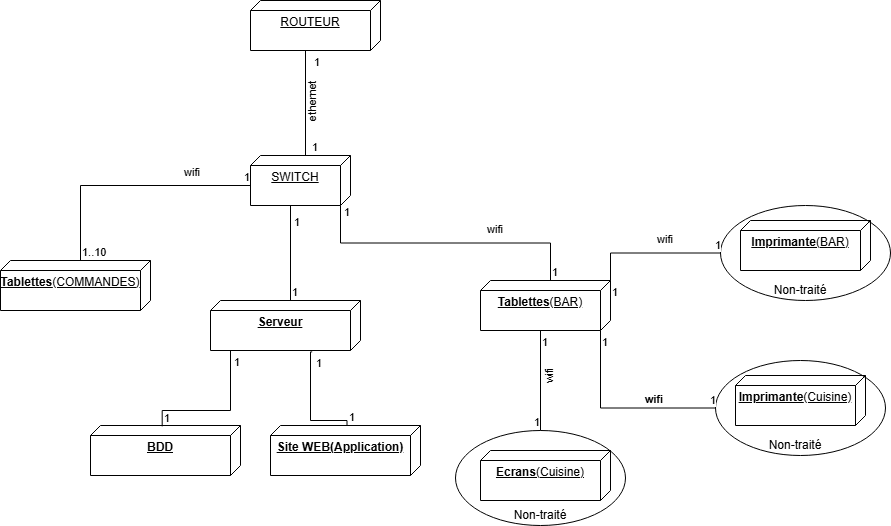

The diagram above was exported from draw.io. Its source (the exported page's mxGraphModel, read from the mxfile embedded in the PNG):
<mxGraphModel dx="1434" dy="738" grid="1" gridSize="10" guides="1" tooltips="1" connect="1" arrows="1" fold="1" page="1" pageScale="1" pageWidth="827" pageHeight="1169" math="0" shadow="0">
  <root>
    <mxCell id="0" />
    <mxCell id="1" parent="0" />
    <mxCell id="0UQuae3DYyCWQXwitqaj-1" value="&lt;b&gt;Tablettes&lt;/b&gt;(COMMANDES)" style="verticalAlign=top;align=center;spacingTop=8;spacingLeft=2;spacingRight=12;shape=cube;size=10;direction=south;fontStyle=4;html=1;whiteSpace=wrap;" vertex="1" parent="1">
      <mxGeometry x="120" y="340" width="150" height="50" as="geometry" />
    </mxCell>
    <mxCell id="0UQuae3DYyCWQXwitqaj-2" value="SWITCH" style="verticalAlign=top;align=center;spacingTop=8;spacingLeft=2;spacingRight=12;shape=cube;size=10;direction=south;fontStyle=4;html=1;whiteSpace=wrap;" vertex="1" parent="1">
      <mxGeometry x="370" y="235" width="100" height="50" as="geometry" />
    </mxCell>
    <mxCell id="0UQuae3DYyCWQXwitqaj-3" value="ROUTEUR" style="verticalAlign=top;align=center;spacingTop=8;spacingLeft=2;spacingRight=12;shape=cube;size=10;direction=south;fontStyle=4;html=1;whiteSpace=wrap;" vertex="1" parent="1">
      <mxGeometry x="370" y="80" width="130" height="50" as="geometry" />
    </mxCell>
    <mxCell id="0UQuae3DYyCWQXwitqaj-4" value="" style="endArrow=none;html=1;edgeStyle=orthogonalEdgeStyle;rounded=0;exitX=0;exitY=0;exitDx=0;exitDy=45;exitPerimeter=0;entryX=0;entryY=0;entryDx=50;entryDy=70;entryPerimeter=0;" edge="1" parent="1" source="0UQuae3DYyCWQXwitqaj-2" target="0UQuae3DYyCWQXwitqaj-3">
      <mxGeometry relative="1" as="geometry">
        <mxPoint x="330" y="380" as="sourcePoint" />
        <mxPoint x="490" y="380" as="targetPoint" />
        <Array as="points">
          <mxPoint x="425" y="130" />
        </Array>
      </mxGeometry>
    </mxCell>
    <mxCell id="0UQuae3DYyCWQXwitqaj-5" value="1" style="edgeLabel;resizable=0;html=1;align=left;verticalAlign=bottom;" connectable="0" vertex="1" parent="0UQuae3DYyCWQXwitqaj-4">
      <mxGeometry x="-1" relative="1" as="geometry">
        <mxPoint x="5" as="offset" />
      </mxGeometry>
    </mxCell>
    <mxCell id="0UQuae3DYyCWQXwitqaj-6" value="1" style="edgeLabel;resizable=0;html=1;align=right;verticalAlign=bottom;" connectable="0" vertex="1" parent="0UQuae3DYyCWQXwitqaj-4">
      <mxGeometry x="1" relative="1" as="geometry">
        <mxPoint x="10" y="20" as="offset" />
      </mxGeometry>
    </mxCell>
    <mxCell id="0UQuae3DYyCWQXwitqaj-8" value="&lt;b&gt;Tablettes&lt;/b&gt;(BAR)" style="verticalAlign=top;align=center;spacingTop=8;spacingLeft=2;spacingRight=12;shape=cube;size=10;direction=south;fontStyle=4;html=1;whiteSpace=wrap;" vertex="1" parent="1">
      <mxGeometry x="600" y="360" width="130" height="50" as="geometry" />
    </mxCell>
    <mxCell id="0UQuae3DYyCWQXwitqaj-9" value="ethernet" style="edgeLabel;resizable=0;html=1;align=right;verticalAlign=bottom;rotation=270;" connectable="0" vertex="1" parent="1">
      <mxGeometry x="440" y="160" as="geometry" />
    </mxCell>
    <mxCell id="0UQuae3DYyCWQXwitqaj-10" value="" style="endArrow=none;html=1;edgeStyle=orthogonalEdgeStyle;rounded=0;exitX=0;exitY=0;exitDx=0;exitDy=70;exitPerimeter=0;entryX=0;entryY=0;entryDx=30;entryDy=100;entryPerimeter=0;" edge="1" parent="1" source="0UQuae3DYyCWQXwitqaj-1" target="0UQuae3DYyCWQXwitqaj-2">
      <mxGeometry relative="1" as="geometry">
        <mxPoint x="110" y="320" as="sourcePoint" />
        <mxPoint x="270" y="320" as="targetPoint" />
      </mxGeometry>
    </mxCell>
    <mxCell id="0UQuae3DYyCWQXwitqaj-11" value="1..10" style="edgeLabel;resizable=0;html=1;align=left;verticalAlign=bottom;" connectable="0" vertex="1" parent="0UQuae3DYyCWQXwitqaj-10">
      <mxGeometry x="-1" relative="1" as="geometry" />
    </mxCell>
    <mxCell id="0UQuae3DYyCWQXwitqaj-12" value="1" style="edgeLabel;resizable=0;html=1;align=right;verticalAlign=bottom;" connectable="0" vertex="1" parent="0UQuae3DYyCWQXwitqaj-10">
      <mxGeometry x="1" relative="1" as="geometry" />
    </mxCell>
    <mxCell id="0UQuae3DYyCWQXwitqaj-13" value="" style="endArrow=none;html=1;edgeStyle=orthogonalEdgeStyle;rounded=0;exitX=0;exitY=0;exitDx=0;exitDy=60;exitPerimeter=0;entryX=0;entryY=0;entryDx=50;entryDy=10;entryPerimeter=0;" edge="1" parent="1" source="0UQuae3DYyCWQXwitqaj-8" target="0UQuae3DYyCWQXwitqaj-2">
      <mxGeometry relative="1" as="geometry">
        <mxPoint x="220" y="330" as="sourcePoint" />
        <mxPoint x="380" y="330" as="targetPoint" />
      </mxGeometry>
    </mxCell>
    <mxCell id="0UQuae3DYyCWQXwitqaj-14" value="1" style="edgeLabel;resizable=0;html=1;align=left;verticalAlign=bottom;" connectable="0" vertex="1" parent="0UQuae3DYyCWQXwitqaj-13">
      <mxGeometry x="-1" relative="1" as="geometry" />
    </mxCell>
    <mxCell id="0UQuae3DYyCWQXwitqaj-15" value="1" style="edgeLabel;resizable=0;html=1;align=right;verticalAlign=bottom;" connectable="0" vertex="1" parent="0UQuae3DYyCWQXwitqaj-13">
      <mxGeometry x="1" relative="1" as="geometry">
        <mxPoint x="10" y="15" as="offset" />
      </mxGeometry>
    </mxCell>
    <mxCell id="0UQuae3DYyCWQXwitqaj-16" value="&lt;b&gt;Imprimante&lt;/b&gt;(BAR)" style="verticalAlign=top;align=center;spacingTop=8;spacingLeft=2;spacingRight=12;shape=cube;size=10;direction=south;fontStyle=4;html=1;whiteSpace=wrap;" vertex="1" parent="1">
      <mxGeometry x="860" y="300" width="130" height="50" as="geometry" />
    </mxCell>
    <mxCell id="0UQuae3DYyCWQXwitqaj-17" value="" style="ellipse;whiteSpace=wrap;html=1;fillColor=none;" vertex="1" parent="1">
      <mxGeometry x="840" y="285" width="170" height="95" as="geometry" />
    </mxCell>
    <mxCell id="0UQuae3DYyCWQXwitqaj-18" value="Non-traité" style="text;html=1;align=center;verticalAlign=middle;whiteSpace=wrap;rounded=0;" vertex="1" parent="1">
      <mxGeometry x="890" y="360" width="60" height="20" as="geometry" />
    </mxCell>
    <mxCell id="0UQuae3DYyCWQXwitqaj-19" value="&lt;b&gt;Imprimante&lt;/b&gt;(Cuisine)" style="verticalAlign=top;align=center;spacingTop=8;spacingLeft=2;spacingRight=12;shape=cube;size=10;direction=south;fontStyle=4;html=1;whiteSpace=wrap;" vertex="1" parent="1">
      <mxGeometry x="855" y="455" width="130" height="50" as="geometry" />
    </mxCell>
    <mxCell id="0UQuae3DYyCWQXwitqaj-20" value="" style="ellipse;whiteSpace=wrap;html=1;fillColor=none;" vertex="1" parent="1">
      <mxGeometry x="835" y="440" width="170" height="95" as="geometry" />
    </mxCell>
    <mxCell id="0UQuae3DYyCWQXwitqaj-21" value="Non-traité" style="text;html=1;align=center;verticalAlign=middle;whiteSpace=wrap;rounded=0;" vertex="1" parent="1">
      <mxGeometry x="885" y="515" width="60" height="20" as="geometry" />
    </mxCell>
    <mxCell id="0UQuae3DYyCWQXwitqaj-22" value="" style="endArrow=none;html=1;edgeStyle=orthogonalEdgeStyle;rounded=0;exitX=0;exitY=0;exitDx=50;exitDy=10;exitPerimeter=0;entryX=0;entryY=0.5;entryDx=0;entryDy=0;" edge="1" parent="1" source="0UQuae3DYyCWQXwitqaj-8" target="0UQuae3DYyCWQXwitqaj-20">
      <mxGeometry relative="1" as="geometry">
        <mxPoint x="570" y="505" as="sourcePoint" />
        <mxPoint x="730" y="505" as="targetPoint" />
      </mxGeometry>
    </mxCell>
    <mxCell id="0UQuae3DYyCWQXwitqaj-23" value="1" style="edgeLabel;resizable=0;html=1;align=left;verticalAlign=bottom;" connectable="0" vertex="1" parent="0UQuae3DYyCWQXwitqaj-22">
      <mxGeometry x="-1" relative="1" as="geometry">
        <mxPoint y="20" as="offset" />
      </mxGeometry>
    </mxCell>
    <mxCell id="0UQuae3DYyCWQXwitqaj-24" value="1" style="edgeLabel;resizable=0;html=1;align=right;verticalAlign=bottom;" connectable="0" vertex="1" parent="0UQuae3DYyCWQXwitqaj-22">
      <mxGeometry x="1" relative="1" as="geometry" />
    </mxCell>
    <mxCell id="0UQuae3DYyCWQXwitqaj-25" value="" style="endArrow=none;html=1;edgeStyle=orthogonalEdgeStyle;rounded=0;exitX=0;exitY=0;exitDx=0;exitDy=0;exitPerimeter=0;entryX=0;entryY=0.5;entryDx=0;entryDy=0;" edge="1" parent="1" source="0UQuae3DYyCWQXwitqaj-8" target="0UQuae3DYyCWQXwitqaj-17">
      <mxGeometry relative="1" as="geometry">
        <mxPoint x="810" y="360" as="sourcePoint" />
        <mxPoint x="860" y="498" as="targetPoint" />
      </mxGeometry>
    </mxCell>
    <mxCell id="0UQuae3DYyCWQXwitqaj-26" value="1" style="edgeLabel;resizable=0;html=1;align=left;verticalAlign=bottom;" connectable="0" vertex="1" parent="0UQuae3DYyCWQXwitqaj-25">
      <mxGeometry x="-1" relative="1" as="geometry">
        <mxPoint y="20" as="offset" />
      </mxGeometry>
    </mxCell>
    <mxCell id="0UQuae3DYyCWQXwitqaj-27" value="1" style="edgeLabel;resizable=0;html=1;align=right;verticalAlign=bottom;" connectable="0" vertex="1" parent="0UQuae3DYyCWQXwitqaj-25">
      <mxGeometry x="1" relative="1" as="geometry" />
    </mxCell>
    <mxCell id="0UQuae3DYyCWQXwitqaj-28" value="&lt;b&gt;Ecrans&lt;/b&gt;(Cuisine)" style="verticalAlign=top;align=center;spacingTop=8;spacingLeft=2;spacingRight=12;shape=cube;size=10;direction=south;fontStyle=4;html=1;whiteSpace=wrap;" vertex="1" parent="1">
      <mxGeometry x="600" y="530" width="130" height="50" as="geometry" />
    </mxCell>
    <mxCell id="0UQuae3DYyCWQXwitqaj-29" value="Non-traité" style="text;html=1;align=center;verticalAlign=middle;whiteSpace=wrap;rounded=0;" vertex="1" parent="1">
      <mxGeometry x="630" y="585" width="60" height="20" as="geometry" />
    </mxCell>
    <mxCell id="0UQuae3DYyCWQXwitqaj-30" value="" style="ellipse;whiteSpace=wrap;html=1;fillColor=none;" vertex="1" parent="1">
      <mxGeometry x="575" y="510" width="170" height="95" as="geometry" />
    </mxCell>
    <mxCell id="0UQuae3DYyCWQXwitqaj-31" value="" style="endArrow=none;html=1;edgeStyle=orthogonalEdgeStyle;rounded=0;exitX=0;exitY=0;exitDx=50;exitDy=70;exitPerimeter=0;entryX=0.5;entryY=0;entryDx=0;entryDy=0;" edge="1" parent="1" source="0UQuae3DYyCWQXwitqaj-8" target="0UQuae3DYyCWQXwitqaj-30">
      <mxGeometry relative="1" as="geometry">
        <mxPoint x="730" y="420" as="sourcePoint" />
        <mxPoint x="845" y="498" as="targetPoint" />
      </mxGeometry>
    </mxCell>
    <mxCell id="0UQuae3DYyCWQXwitqaj-32" value="1" style="edgeLabel;resizable=0;html=1;align=left;verticalAlign=bottom;" connectable="0" vertex="1" parent="0UQuae3DYyCWQXwitqaj-31">
      <mxGeometry x="-1" relative="1" as="geometry">
        <mxPoint y="20" as="offset" />
      </mxGeometry>
    </mxCell>
    <mxCell id="0UQuae3DYyCWQXwitqaj-33" value="1" style="edgeLabel;resizable=0;html=1;align=right;verticalAlign=bottom;" connectable="0" vertex="1" parent="0UQuae3DYyCWQXwitqaj-31">
      <mxGeometry x="1" relative="1" as="geometry" />
    </mxCell>
    <mxCell id="0UQuae3DYyCWQXwitqaj-35" value="wifi" style="edgeLabel;resizable=0;html=1;align=right;verticalAlign=bottom;rotation=0;" connectable="0" vertex="1" parent="1">
      <mxGeometry x="640" y="240" as="geometry">
        <mxPoint x="-17" y="77" as="offset" />
      </mxGeometry>
    </mxCell>
    <mxCell id="0UQuae3DYyCWQXwitqaj-36" value="wifi" style="edgeLabel;resizable=0;html=1;align=right;verticalAlign=bottom;rotation=0;" connectable="0" vertex="1" parent="1">
      <mxGeometry x="810" y="250" as="geometry">
        <mxPoint x="-17" y="77" as="offset" />
      </mxGeometry>
    </mxCell>
    <mxCell id="0UQuae3DYyCWQXwitqaj-37" value="wifi" style="edgeLabel;resizable=0;html=1;align=right;verticalAlign=bottom;rotation=0;fontStyle=1" connectable="0" vertex="1" parent="1">
      <mxGeometry x="800" y="410" as="geometry">
        <mxPoint x="-17" y="77" as="offset" />
      </mxGeometry>
    </mxCell>
    <mxCell id="0UQuae3DYyCWQXwitqaj-38" value="wifi" style="edgeLabel;resizable=0;html=1;align=right;verticalAlign=bottom;rotation=270;" connectable="0" vertex="1" parent="1">
      <mxGeometry x="600" y="430" as="geometry">
        <mxPoint x="-17" y="77" as="offset" />
      </mxGeometry>
    </mxCell>
    <mxCell id="0UQuae3DYyCWQXwitqaj-40" value="wifi" style="edgeLabel;resizable=0;html=1;align=right;verticalAlign=bottom;rotation=0;" connectable="0" vertex="1" parent="1">
      <mxGeometry x="320" y="260" as="geometry" />
    </mxCell>
    <mxCell id="0UQuae3DYyCWQXwitqaj-41" value="&lt;b&gt;Serveur&lt;/b&gt;" style="verticalAlign=top;align=center;spacingTop=8;spacingLeft=2;spacingRight=12;shape=cube;size=10;direction=south;fontStyle=4;html=1;whiteSpace=wrap;" vertex="1" parent="1">
      <mxGeometry x="330" y="380" width="150" height="50" as="geometry" />
    </mxCell>
    <mxCell id="0UQuae3DYyCWQXwitqaj-42" value="" style="endArrow=none;html=1;edgeStyle=orthogonalEdgeStyle;rounded=0;exitX=0;exitY=0;exitDx=0;exitDy=70;exitPerimeter=0;" edge="1" parent="1" source="0UQuae3DYyCWQXwitqaj-41">
      <mxGeometry relative="1" as="geometry">
        <mxPoint x="680" y="370" as="sourcePoint" />
        <mxPoint x="410" y="290" as="targetPoint" />
        <Array as="points">
          <mxPoint x="410" y="285" />
        </Array>
      </mxGeometry>
    </mxCell>
    <mxCell id="0UQuae3DYyCWQXwitqaj-43" value="1" style="edgeLabel;resizable=0;html=1;align=left;verticalAlign=bottom;" connectable="0" vertex="1" parent="0UQuae3DYyCWQXwitqaj-42">
      <mxGeometry x="-1" relative="1" as="geometry" />
    </mxCell>
    <mxCell id="0UQuae3DYyCWQXwitqaj-44" value="1" style="edgeLabel;resizable=0;html=1;align=right;verticalAlign=bottom;" connectable="0" vertex="1" parent="0UQuae3DYyCWQXwitqaj-42">
      <mxGeometry x="1" relative="1" as="geometry">
        <mxPoint x="10" y="20" as="offset" />
      </mxGeometry>
    </mxCell>
    <mxCell id="0UQuae3DYyCWQXwitqaj-45" value="&lt;b&gt;BDD&lt;/b&gt;" style="verticalAlign=top;align=center;spacingTop=8;spacingLeft=2;spacingRight=12;shape=cube;size=10;direction=south;fontStyle=4;html=1;whiteSpace=wrap;" vertex="1" parent="1">
      <mxGeometry x="210" y="505" width="150" height="50" as="geometry" />
    </mxCell>
    <mxCell id="0UQuae3DYyCWQXwitqaj-46" value="&lt;b&gt;Site WEB(Application)&lt;/b&gt;" style="verticalAlign=top;align=center;spacingTop=8;spacingLeft=2;spacingRight=12;shape=cube;size=10;direction=south;fontStyle=4;html=1;whiteSpace=wrap;" vertex="1" parent="1">
      <mxGeometry x="390" y="505" width="150" height="50" as="geometry" />
    </mxCell>
    <mxCell id="0UQuae3DYyCWQXwitqaj-47" value="" style="endArrow=none;html=1;edgeStyle=orthogonalEdgeStyle;rounded=0;exitX=0.017;exitY=0.522;exitDx=0;exitDy=0;exitPerimeter=0;" edge="1" parent="1" source="0UQuae3DYyCWQXwitqaj-45">
      <mxGeometry relative="1" as="geometry">
        <mxPoint x="420" y="390" as="sourcePoint" />
        <mxPoint x="350" y="430" as="targetPoint" />
        <Array as="points">
          <mxPoint x="282" y="490" />
          <mxPoint x="350" y="490" />
        </Array>
      </mxGeometry>
    </mxCell>
    <mxCell id="0UQuae3DYyCWQXwitqaj-48" value="1" style="edgeLabel;resizable=0;html=1;align=left;verticalAlign=bottom;" connectable="0" vertex="1" parent="0UQuae3DYyCWQXwitqaj-47">
      <mxGeometry x="-1" relative="1" as="geometry" />
    </mxCell>
    <mxCell id="0UQuae3DYyCWQXwitqaj-49" value="1" style="edgeLabel;resizable=0;html=1;align=right;verticalAlign=bottom;" connectable="0" vertex="1" parent="0UQuae3DYyCWQXwitqaj-47">
      <mxGeometry x="1" relative="1" as="geometry">
        <mxPoint x="10" y="20" as="offset" />
      </mxGeometry>
    </mxCell>
    <mxCell id="0UQuae3DYyCWQXwitqaj-50" value="" style="endArrow=none;html=1;edgeStyle=orthogonalEdgeStyle;rounded=0;exitX=0.004;exitY=0.49;exitDx=0;exitDy=0;exitPerimeter=0;entryX=1.028;entryY=0.322;entryDx=0;entryDy=0;entryPerimeter=0;" edge="1" parent="1" source="0UQuae3DYyCWQXwitqaj-46" target="0UQuae3DYyCWQXwitqaj-41">
      <mxGeometry relative="1" as="geometry">
        <mxPoint x="292" y="516" as="sourcePoint" />
        <mxPoint x="360" y="440" as="targetPoint" />
        <Array as="points">
          <mxPoint x="467" y="500" />
          <mxPoint x="430" y="500" />
          <mxPoint x="430" y="431" />
        </Array>
      </mxGeometry>
    </mxCell>
    <mxCell id="0UQuae3DYyCWQXwitqaj-51" value="1" style="edgeLabel;resizable=0;html=1;align=left;verticalAlign=bottom;" connectable="0" vertex="1" parent="0UQuae3DYyCWQXwitqaj-50">
      <mxGeometry x="-1" relative="1" as="geometry" />
    </mxCell>
    <mxCell id="0UQuae3DYyCWQXwitqaj-52" value="1" style="edgeLabel;resizable=0;html=1;align=right;verticalAlign=bottom;" connectable="0" vertex="1" parent="0UQuae3DYyCWQXwitqaj-50">
      <mxGeometry x="1" relative="1" as="geometry">
        <mxPoint x="10" y="20" as="offset" />
      </mxGeometry>
    </mxCell>
  </root>
</mxGraphModel>